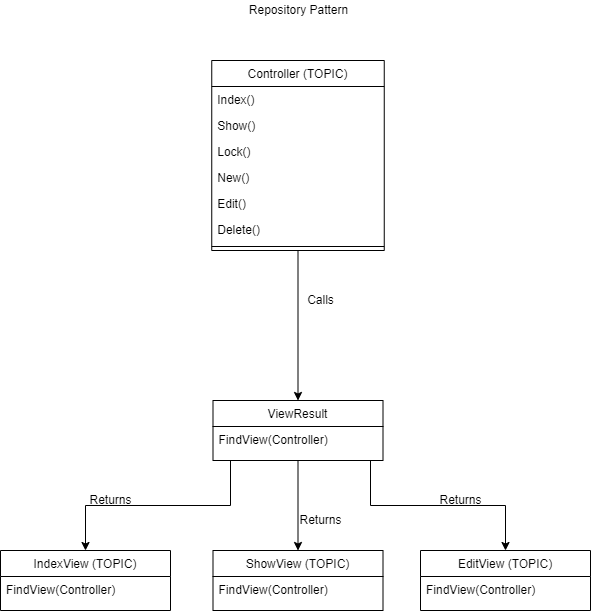

The diagram above was exported from draw.io. Its source (the exported page's mxGraphModel, read from the mxfile embedded in the PNG):
<mxGraphModel dx="1662" dy="794" grid="1" gridSize="10" guides="1" tooltips="1" connect="1" arrows="1" fold="1" page="1" pageScale="1" pageWidth="827" pageHeight="1169" math="0" shadow="0">
  <root>
    <mxCell id="WIyWlLk6GJQsqaUBKTNV-0" />
    <mxCell id="WIyWlLk6GJQsqaUBKTNV-1" parent="WIyWlLk6GJQsqaUBKTNV-0" />
    <mxCell id="-ENWGW7ybgDn8IHKfDr5-35" style="edgeStyle=orthogonalEdgeStyle;rounded=0;orthogonalLoop=1;jettySize=auto;html=1;exitX=0.5;exitY=1;exitDx=0;exitDy=0;entryX=0.5;entryY=0;entryDx=0;entryDy=0;" edge="1" parent="WIyWlLk6GJQsqaUBKTNV-1" source="zkfFHV4jXpPFQw0GAbJ--13" target="-ENWGW7ybgDn8IHKfDr5-29">
      <mxGeometry relative="1" as="geometry" />
    </mxCell>
    <mxCell id="-ENWGW7ybgDn8IHKfDr5-36" style="edgeStyle=orthogonalEdgeStyle;rounded=0;orthogonalLoop=1;jettySize=auto;html=1;exitX=0;exitY=1;exitDx=0;exitDy=0;entryX=0.5;entryY=0;entryDx=0;entryDy=0;" edge="1" parent="WIyWlLk6GJQsqaUBKTNV-1" source="zkfFHV4jXpPFQw0GAbJ--13" target="-ENWGW7ybgDn8IHKfDr5-31">
      <mxGeometry relative="1" as="geometry">
        <Array as="points">
          <mxPoint x="310" y="470" />
          <mxPoint x="310" y="515" />
          <mxPoint x="165" y="515" />
        </Array>
      </mxGeometry>
    </mxCell>
    <mxCell id="-ENWGW7ybgDn8IHKfDr5-37" style="edgeStyle=orthogonalEdgeStyle;rounded=0;orthogonalLoop=1;jettySize=auto;html=1;exitX=1;exitY=1;exitDx=0;exitDy=0;entryX=0.5;entryY=0;entryDx=0;entryDy=0;" edge="1" parent="WIyWlLk6GJQsqaUBKTNV-1" source="zkfFHV4jXpPFQw0GAbJ--13" target="-ENWGW7ybgDn8IHKfDr5-33">
      <mxGeometry relative="1" as="geometry">
        <Array as="points">
          <mxPoint x="450" y="470" />
          <mxPoint x="450" y="515" />
          <mxPoint x="585" y="515" />
        </Array>
      </mxGeometry>
    </mxCell>
    <mxCell id="zkfFHV4jXpPFQw0GAbJ--13" value="ViewResult" style="swimlane;fontStyle=0;align=center;verticalAlign=top;childLayout=stackLayout;horizontal=1;startSize=26;horizontalStack=0;resizeParent=1;resizeLast=0;collapsible=1;marginBottom=0;rounded=0;shadow=0;strokeWidth=1;" parent="WIyWlLk6GJQsqaUBKTNV-1" vertex="1">
      <mxGeometry x="292.5" y="410" width="170" height="60" as="geometry">
        <mxRectangle x="340" y="380" width="170" height="26" as="alternateBounds" />
      </mxGeometry>
    </mxCell>
    <mxCell id="zkfFHV4jXpPFQw0GAbJ--14" value="FindView(Controller)" style="text;align=left;verticalAlign=top;spacingLeft=4;spacingRight=4;overflow=hidden;rotatable=0;points=[[0,0.5],[1,0.5]];portConstraint=eastwest;" parent="zkfFHV4jXpPFQw0GAbJ--13" vertex="1">
      <mxGeometry y="26" width="170" height="26" as="geometry" />
    </mxCell>
    <mxCell id="-ENWGW7ybgDn8IHKfDr5-25" style="edgeStyle=orthogonalEdgeStyle;rounded=0;orthogonalLoop=1;jettySize=auto;html=1;exitX=0.5;exitY=1;exitDx=0;exitDy=0;entryX=0.5;entryY=0;entryDx=0;entryDy=0;" edge="1" parent="WIyWlLk6GJQsqaUBKTNV-1" source="zkfFHV4jXpPFQw0GAbJ--17" target="zkfFHV4jXpPFQw0GAbJ--13">
      <mxGeometry relative="1" as="geometry" />
    </mxCell>
    <mxCell id="zkfFHV4jXpPFQw0GAbJ--17" value="Controller (TOPIC)" style="swimlane;fontStyle=0;align=center;verticalAlign=top;childLayout=stackLayout;horizontal=1;startSize=26;horizontalStack=0;resizeParent=1;resizeLast=0;collapsible=1;marginBottom=0;rounded=0;shadow=0;strokeWidth=1;" parent="WIyWlLk6GJQsqaUBKTNV-1" vertex="1">
      <mxGeometry x="291.25" y="70" width="172.5" height="190" as="geometry">
        <mxRectangle x="550" y="140" width="160" height="26" as="alternateBounds" />
      </mxGeometry>
    </mxCell>
    <mxCell id="zkfFHV4jXpPFQw0GAbJ--18" value="Index()" style="text;align=left;verticalAlign=top;spacingLeft=4;spacingRight=4;overflow=hidden;rotatable=0;points=[[0,0.5],[1,0.5]];portConstraint=eastwest;" parent="zkfFHV4jXpPFQw0GAbJ--17" vertex="1">
      <mxGeometry y="26" width="172.5" height="26" as="geometry" />
    </mxCell>
    <mxCell id="zkfFHV4jXpPFQw0GAbJ--19" value="Show()" style="text;align=left;verticalAlign=top;spacingLeft=4;spacingRight=4;overflow=hidden;rotatable=0;points=[[0,0.5],[1,0.5]];portConstraint=eastwest;rounded=0;shadow=0;html=0;" parent="zkfFHV4jXpPFQw0GAbJ--17" vertex="1">
      <mxGeometry y="52" width="172.5" height="26" as="geometry" />
    </mxCell>
    <mxCell id="zkfFHV4jXpPFQw0GAbJ--20" value="Lock()" style="text;align=left;verticalAlign=top;spacingLeft=4;spacingRight=4;overflow=hidden;rotatable=0;points=[[0,0.5],[1,0.5]];portConstraint=eastwest;rounded=0;shadow=0;html=0;" parent="zkfFHV4jXpPFQw0GAbJ--17" vertex="1">
      <mxGeometry y="78" width="172.5" height="26" as="geometry" />
    </mxCell>
    <mxCell id="zkfFHV4jXpPFQw0GAbJ--21" value="New()" style="text;align=left;verticalAlign=top;spacingLeft=4;spacingRight=4;overflow=hidden;rotatable=0;points=[[0,0.5],[1,0.5]];portConstraint=eastwest;rounded=0;shadow=0;html=0;" parent="zkfFHV4jXpPFQw0GAbJ--17" vertex="1">
      <mxGeometry y="104" width="172.5" height="26" as="geometry" />
    </mxCell>
    <mxCell id="zkfFHV4jXpPFQw0GAbJ--22" value="Edit()" style="text;align=left;verticalAlign=top;spacingLeft=4;spacingRight=4;overflow=hidden;rotatable=0;points=[[0,0.5],[1,0.5]];portConstraint=eastwest;rounded=0;shadow=0;html=0;" parent="zkfFHV4jXpPFQw0GAbJ--17" vertex="1">
      <mxGeometry y="130" width="172.5" height="26" as="geometry" />
    </mxCell>
    <mxCell id="-ENWGW7ybgDn8IHKfDr5-4" value="Delete()" style="text;align=left;verticalAlign=top;spacingLeft=4;spacingRight=4;overflow=hidden;rotatable=0;points=[[0,0.5],[1,0.5]];portConstraint=eastwest;rounded=0;shadow=0;html=0;" vertex="1" parent="zkfFHV4jXpPFQw0GAbJ--17">
      <mxGeometry y="156" width="172.5" height="26" as="geometry" />
    </mxCell>
    <mxCell id="zkfFHV4jXpPFQw0GAbJ--23" value="" style="line;html=1;strokeWidth=1;align=left;verticalAlign=middle;spacingTop=-1;spacingLeft=3;spacingRight=3;rotatable=0;labelPosition=right;points=[];portConstraint=eastwest;" parent="zkfFHV4jXpPFQw0GAbJ--17" vertex="1">
      <mxGeometry y="182" width="172.5" height="8" as="geometry" />
    </mxCell>
    <mxCell id="-ENWGW7ybgDn8IHKfDr5-26" value="Calls" style="text;html=1;align=center;verticalAlign=middle;resizable=0;points=[];autosize=1;" vertex="1" parent="WIyWlLk6GJQsqaUBKTNV-1">
      <mxGeometry x="380" y="300" width="40" height="20" as="geometry" />
    </mxCell>
    <mxCell id="-ENWGW7ybgDn8IHKfDr5-29" value="ShowView (TOPIC)" style="swimlane;fontStyle=0;align=center;verticalAlign=top;childLayout=stackLayout;horizontal=1;startSize=26;horizontalStack=0;resizeParent=1;resizeLast=0;collapsible=1;marginBottom=0;rounded=0;shadow=0;strokeWidth=1;" vertex="1" parent="WIyWlLk6GJQsqaUBKTNV-1">
      <mxGeometry x="292.5" y="560" width="170" height="60" as="geometry">
        <mxRectangle x="340" y="380" width="170" height="26" as="alternateBounds" />
      </mxGeometry>
    </mxCell>
    <mxCell id="-ENWGW7ybgDn8IHKfDr5-30" value="FindView(Controller)" style="text;align=left;verticalAlign=top;spacingLeft=4;spacingRight=4;overflow=hidden;rotatable=0;points=[[0,0.5],[1,0.5]];portConstraint=eastwest;" vertex="1" parent="-ENWGW7ybgDn8IHKfDr5-29">
      <mxGeometry y="26" width="170" height="26" as="geometry" />
    </mxCell>
    <mxCell id="-ENWGW7ybgDn8IHKfDr5-31" value="IndexView (TOPIC)" style="swimlane;fontStyle=0;align=center;verticalAlign=top;childLayout=stackLayout;horizontal=1;startSize=26;horizontalStack=0;resizeParent=1;resizeLast=0;collapsible=1;marginBottom=0;rounded=0;shadow=0;strokeWidth=1;" vertex="1" parent="WIyWlLk6GJQsqaUBKTNV-1">
      <mxGeometry x="80" y="560" width="170" height="60" as="geometry">
        <mxRectangle x="340" y="380" width="170" height="26" as="alternateBounds" />
      </mxGeometry>
    </mxCell>
    <mxCell id="-ENWGW7ybgDn8IHKfDr5-32" value="FindView(Controller)" style="text;align=left;verticalAlign=top;spacingLeft=4;spacingRight=4;overflow=hidden;rotatable=0;points=[[0,0.5],[1,0.5]];portConstraint=eastwest;" vertex="1" parent="-ENWGW7ybgDn8IHKfDr5-31">
      <mxGeometry y="26" width="170" height="26" as="geometry" />
    </mxCell>
    <mxCell id="-ENWGW7ybgDn8IHKfDr5-33" value="EditView (TOPIC)" style="swimlane;fontStyle=0;align=center;verticalAlign=top;childLayout=stackLayout;horizontal=1;startSize=26;horizontalStack=0;resizeParent=1;resizeLast=0;collapsible=1;marginBottom=0;rounded=0;shadow=0;strokeWidth=1;" vertex="1" parent="WIyWlLk6GJQsqaUBKTNV-1">
      <mxGeometry x="500" y="560" width="170" height="60" as="geometry">
        <mxRectangle x="340" y="380" width="170" height="26" as="alternateBounds" />
      </mxGeometry>
    </mxCell>
    <mxCell id="-ENWGW7ybgDn8IHKfDr5-34" value="FindView(Controller)" style="text;align=left;verticalAlign=top;spacingLeft=4;spacingRight=4;overflow=hidden;rotatable=0;points=[[0,0.5],[1,0.5]];portConstraint=eastwest;" vertex="1" parent="-ENWGW7ybgDn8IHKfDr5-33">
      <mxGeometry y="26" width="170" height="26" as="geometry" />
    </mxCell>
    <mxCell id="-ENWGW7ybgDn8IHKfDr5-38" value="Returns" style="text;html=1;align=center;verticalAlign=middle;resizable=0;points=[];autosize=1;" vertex="1" parent="WIyWlLk6GJQsqaUBKTNV-1">
      <mxGeometry x="160" y="500" width="60" height="20" as="geometry" />
    </mxCell>
    <mxCell id="-ENWGW7ybgDn8IHKfDr5-39" value="Returns" style="text;html=1;align=center;verticalAlign=middle;resizable=0;points=[];autosize=1;" vertex="1" parent="WIyWlLk6GJQsqaUBKTNV-1">
      <mxGeometry x="370" y="520" width="60" height="20" as="geometry" />
    </mxCell>
    <mxCell id="-ENWGW7ybgDn8IHKfDr5-40" value="Returns" style="text;html=1;align=center;verticalAlign=middle;resizable=0;points=[];autosize=1;" vertex="1" parent="WIyWlLk6GJQsqaUBKTNV-1">
      <mxGeometry x="510" y="500" width="60" height="20" as="geometry" />
    </mxCell>
    <mxCell id="-ENWGW7ybgDn8IHKfDr5-42" value="Repository Pattern" style="text;html=1;align=center;verticalAlign=middle;resizable=0;points=[];autosize=1;" vertex="1" parent="WIyWlLk6GJQsqaUBKTNV-1">
      <mxGeometry x="322.5" y="10" width="110" height="20" as="geometry" />
    </mxCell>
  </root>
</mxGraphModel>